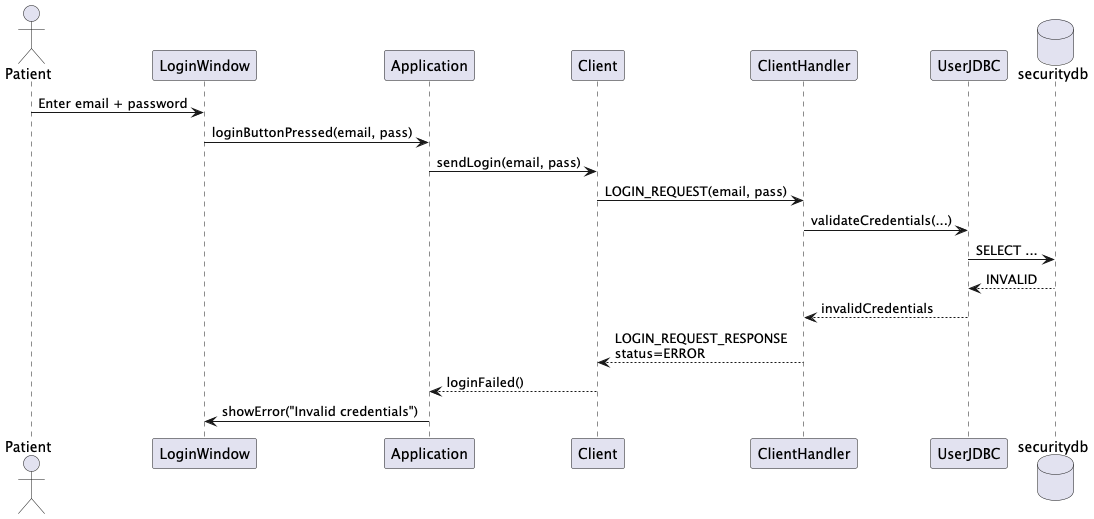

The diagram above was rendered by PlantUML. Its source (embedded in the PNG):
@startuml Patient_Login_Error
actor Patient
participant LoginWindow
participant Application
participant Client
participant ClientHandler
participant UserJDBC
database securitydb

Patient -> LoginWindow: Enter email + password
LoginWindow -> Application: loginButtonPressed(email, pass)
Application -> Client: sendLogin(email, pass)
Client -> ClientHandler: LOGIN_REQUEST(email, pass)

ClientHandler -> UserJDBC: validateCredentials(...)
UserJDBC -> securitydb: SELECT ...
securitydb --> UserJDBC: INVALID
UserJDBC --> ClientHandler: invalidCredentials

ClientHandler --> Client: LOGIN_REQUEST_RESPONSE\nstatus=ERROR
Client --> Application: loginFailed()
Application -> LoginWindow: showError("Invalid credentials")
@enduml